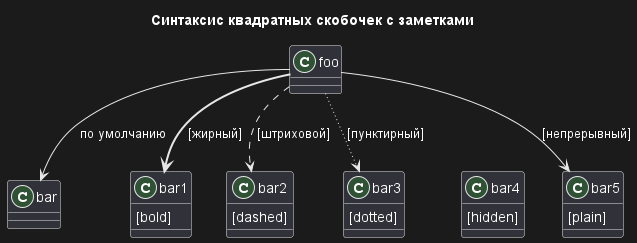

The diagram above was rendered by PlantUML. Its source (embedded in the PNG):
@startuml
title Синтаксис квадратных скобочек с заметками
class foo
class bar
bar1 : [bold]  
bar2 : [dashed]
bar3 : [dotted]
bar4 : [hidden]
bar5 : [plain] 

foo --> bar          : по умолчанию
foo -[bold]-> bar1   : [жирный]
foo -[dashed]-> bar2 : [штриховой]
foo -[dotted]-> bar3 : [пунктирный]
foo -[hidden]-> bar4 : [скрытый]
foo -[plain]-> bar5  : [непрерывный]

@enduml